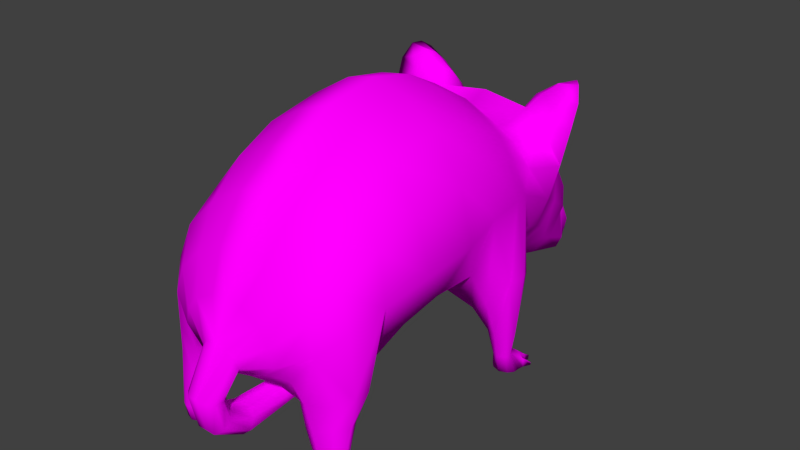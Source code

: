 # Source: rat_curled.blend  (saved by Blender 2.82.7; exported with 4.5.12 LTS)
import bpy
from mathutils import Matrix  # noqa: F401  (used for matrix-valued properties, if any)

bpy.ops.wm.read_factory_settings(use_empty=True)
scene = bpy.context.scene
scene.name = 'Scene'

# ---- collections
col_collection_1 = bpy.data.collections.new('Collection 1'); scene.collection.children.link(col_collection_1)

# ---- images (referenced by path relative to the original .blend; pixels are not part of the script)
import os
ASSET_DIR = os.environ.get("B2B_ASSET_DIR", "")  # directory of the original .blend (textures are referenced by path, not embedded)
HERE = os.path.dirname(os.path.abspath(__file__))  # packed textures are extracted next to this script under _unpacked/

def load_image(name, relpath, width, height, colorspace="sRGB"):
    """Load a texture the original file referenced (path relative to the .blend, or extracted next to this script)."""
    p = next((c for c in (os.path.join(HERE, relpath), os.path.join(ASSET_DIR, relpath)) if relpath and os.path.exists(c)), "")
    if p:
        img = bpy.data.images.load(p, check_existing=True)
        img.name = name
    else:  # same state as the original file: an image datablock whose file is absent (Cycles renders it pink)
        img = bpy.data.images.new(name, width, height)
        img.source = "FILE"
        img.filepath = "//" + (relpath or name)
    img.colorspace_settings.name = colorspace
    return img
img_pallete_psd = load_image('Pallete.psd', 'LPoly-Pallete_Texture.jpg', 1024, 1024, 'sRGB')

# ---- materials (node trees are filled in below, after node groups)
mat_lpollypallete = bpy.data.materials.new('LPollyPallete')
mat_lpollypallete.alpha_threshold = 0.0
mat_lpollypallete.use_transparent_shadow = False
mat_lpollypallete.diffuse_color = (0.477, 0.477, 0.477, 1.0)
mat_lpollypallete.roughness = 0.5
mat_lpollypallete.specular_intensity = 0.0
mat_lpollypallete.line_color = (0.0, 0.0, 0.0, 1.0)

# ---- material node trees
mat_lpollypallete.use_nodes = True; mat_lpollypallete.node_tree.nodes.clear()
_N = mat_lpollypallete.node_tree.nodes; _L = mat_lpollypallete.node_tree.links
n0 = _N.new('ShaderNodeOutputMaterial'); n0.name = 'Material Output'; n0.location = (300, 300)
n1 = _N.new('ShaderNodeBsdfPrincipled'); n1.name = 'Principled BSDF'; n1.location = (10, 300)
n1.distribution = 'GGX'
n1.subsurface_method = 'BURLEY'
n1.inputs[3].default_value = 1.45
n1.inputs[13].default_value = 0.0
n1.inputs[27].default_value = (0.0, 0.0, 0.0, 1.0)
n1.inputs[28].default_value = 1.0
n2 = _N.new('ShaderNodeTexImage'); n2.name = 'Image Texture'; n2.location = (-280, 280)
n2.image = img_pallete_psd
_L.new(n1.outputs[0], n0.inputs[0])
_L.new(n2.outputs[0], n1.inputs[0])
n0.is_active_output = True

# ---- world
world_world = bpy.data.worlds.new('World'); scene.world = world_world
world_world.color = (0.05088, 0.05088, 0.05088)
world_world.use_sun_shadow = False
world_world.sun_shadow_jitter_overblur = 0.0
world_world.cycles.sampling_method = 'MANUAL'
world_world.cycles.sample_map_resolution = 256

# ---- meshes
me_body_default = bpy.data.meshes.new('body_default')
me_body_default.from_pydata([(-0.3593, 0.7163, -0.2647), (-0.3539, 0.726, -0.4462), (-0.2666, 0.5609, -0.4442), (-0.273, 0.5394, -0.2569), (-0.3388, 0.6849, -0.1058), (-0.3002, 0.8282, -0.1267), (-0.3044, 0.8813, -0.2662), (-0.3141, 0.8917, -0.4491), (-0.214, 0.9397, -0.1421), (-0.2143, 1.001, -0.2679), (-0.3232, 0.7415, -0.5982), (-0.2502, 0.5336, -0.5908), (-0.3031, 0.8937, -0.6027), (-0.2818, 0.7617, -0.005052), (-0.2006, 0.8481, -0.02067), (-0.3385, 0.4676, -0.03765), (-0.3355, 0.468, 0.01257), (-0.3196, 0.6543, 0.008314), (-0.3399, 0.5043, -0.6644), (-0.2824, 0.4321, -0.6308), (-0.2261, 0.9893, -0.6061), (-0.2399, 0.9371, -0.7239), (-0.2841, 0.8789, -0.7187), (-0.3167, 0.7503, -0.7199), (-0.2612, 0.7104, -0.8459), (-0.2618, 0.794, -0.8535), (-0.2836, 0.6679, -0.9382), (-0.2252, 0.5564, -0.9333), (-0.2182, 0.616, -0.8397), (-0.2099, 0.8558, -0.8584), (-0.2303, 0.8876, -0.9499), (-0.3197, 0.7901, -0.9344), (-0.09539, 1.068, -0.2692), (-0.09291, 0.9988, -0.1505), (0.0, 1.031, -0.1538), (0.0, 1.098, -0.2689), (-0.09378, 1.107, -0.4543), (-0.2254, 1.028, -0.453), (0.0, 1.128, -0.4567), (0.0, 0.9344, -0.03496), (0.0, 0.8241, 0.05406), (0.0, 0.6989, 0.1229), (0.0, 0.5808, 0.1713), (0.0, 0.4467, 0.2544), (0.0, 0.3357, 0.2278), (0.0, 0.2779, 0.128), (0.0, 0.284, -0.01877), (0.0, 0.2979, -0.1936), (0.0, 0.3684, -0.4021), (0.0, 0.3624, -0.181), (0.0, 0.3524, -0.02149), (0.0, 0.3544, 0.1007), (0.0, 0.3808, 0.1676), (0.0, 0.4345, 0.1813), (0.0, 0.4808, 0.1352), (0.0, 0.4486, 0.1017), (0.0, 0.4173, 0.04286), (0.0, 0.3877, -0.02741), (0.0, 0.4031, -0.09003), (0.0, 0.3965, -0.2442), (0.0, 0.3847, -0.4472), (0.0, 0.3879, -0.6266), (0.0, 0.3699, -0.7219), (0.0, 0.503, -0.8249), (0.0, 0.3881, -0.9146), (0.0, 0.3711, -0.9719), (0.0, 0.338, -1.02), (0.0, 0.3225, -1.067), (0.0, 0.2767, -1.145), (0.0, 0.2435, -1.306), (0.0, 0.2513, -1.347), (0.0, 0.2672, -1.375), (0.0, 0.2855, -1.388), (0.0, 0.3158, -1.391), (0.0, 0.3585, -1.385), (0.0, 0.5, -1.331), (0.0, 0.5922, -1.297), (0.0, 0.6922, -1.241), (0.0, 0.7989, -1.159), (0.0, 0.8782, -1.076), (0.0, 0.913, -1.032), (0.0, 0.9429, -0.9866), (0.0, 0.9039, -0.8668), (0.0, 1.034, -0.728), (0.0, 1.094, -0.6115), (-0.103, 1.077, -0.6103), (-0.09426, 0.9119, -0.03202), (-0.1148, 1.014, -0.7271), (-0.1495, 0.8869, -0.8623), (-0.1622, 0.9224, -0.9801), (-0.08288, 0.793, 0.05817), (-0.05268, 0.6847, 0.1254), (-0.1213, 0.426, -0.2479), (-0.1295, 0.4278, -0.4473), (-0.1295, 0.4333, -0.6251), (-0.1118, 0.4313, -0.1145), (-0.2055, 0.4005, -0.07995), (-0.2705, 0.421, -0.09122), (-0.2677, 0.4872, -0.1341), (-0.0784, 0.3964, -0.02303), (-0.1303, 0.3882, -0.7218), (-0.1524, 0.5654, -0.8373), (-0.1297, 0.4522, -0.9255), (-0.2129, 0.3945, -0.7792), (-0.278, 0.4401, -0.7964), (-0.09578, 0.4253, 0.047), (-0.04382, 0.4615, 0.1028), (-0.1225, 0.505, 0.1146), (-0.1744, 0.4889, 0.08063), (-0.13, 0.4372, -0.9833), (-0.2342, 0.6767, 0.07235), (-0.2581, 0.594, 0.07949), (-0.1679, 0.5503, 0.1249), (-0.1507, 0.6035, 0.1301), (-0.2974, 0.4519, 0.05126), (-0.2114, 0.4298, 0.07186), (-0.2123, 0.3811, -0.6591), (-0.3294, 0.5004, -0.7668), (-0.1681, 0.7445, 0.06584), (-0.1159, 0.6525, 0.1273), (-0.2112, 0.5289, -0.9962), (-0.1642, 0.4037, 0.04176), (-0.2885, 0.2984, -0.7442), (-0.3258, 0.3077, -0.7311), (-0.2565, 0.3063, -0.7311), (-0.2062, 0.3638, -0.7187), (-0.2451, 0.3093, -0.7056), (-0.2568, 0.3093, -0.68), (-0.2889, 0.3088, -0.6708), (-0.3261, 0.3107, -0.68), (-0.3586, 0.5223, -0.7103), (-0.3401, 0.3088, -0.7056), (-0.2882, 0.1565, -0.7532), (-0.2761, 0.1565, -0.7829), (-0.2526, 0.1565, -0.7829), (-0.2436, 0.1565, -0.7533), (-0.2654, 0.2137, -0.7373), (-0.2604, 0.2173, -0.7184), (-0.245, 0.1565, -0.7331), (-0.2882, 0.1565, -0.7331), (-0.26, 0.1565, -0.7152), (-0.2882, 0.1565, -0.7044), (-0.2672, 0.219, -0.7001), (-0.2882, 0.22, -0.689), (-0.3103, 0.2192, -0.7001), (-0.3151, 0.1565, -0.7152), (-0.3176, 0.2173, -0.7181), (-0.3288, 0.1565, -0.7331), (-0.3288, 0.1565, -0.7532), (-0.3223, 0.1565, -0.7829), (-0.3004, 0.1565, -0.7829), (-0.3329, 0.1565, -0.7733), (-0.3292, 0.1565, -0.7827), (-0.2882, 0.2251, -0.7486), (-0.3009, 0.2063, -0.7762), (-0.317, 0.2002, -0.7733), (-0.3083, 0.2137, -0.7375), (-0.2879, 0.2063, -0.7762), (-0.2573, 0.2002, -0.7733), (-0.2756, 0.2063, -0.7762), (-0.333, 0.1875, -0.7709), (-0.2882, 0.1565, -0.7829), (-0.2882, 0.1584, -0.8039), (-0.2803, 0.1584, -0.8039), (-0.319, 0.1584, -0.8039), (-0.3046, 0.1584, -0.8039), (-0.3241, 0.1879, -0.7779), (-0.3155, 0.1818, -0.8039), (-0.2604, 0.1818, -0.8039), (-0.2696, 0.1818, -0.8039), (-0.2571, 0.1584, -0.8039), (-0.04698, 0.4955, 0.1472), (-0.06584, 0.52, 0.155), (-0.05909, 0.5498, 0.1631), (-0.03941, 0.5711, 0.1685), (-0.2606, 0.3628, -0.05141), (-0.3138, 0.3768, -0.01356), (-0.2068, 0.3508, -0.03926), (-0.1937, 0.3385, 0.05402), (-0.1801, 0.3345, 0.02088), (-0.1591, 0.3939, -0.009043), (-0.2377, 0.3545, 0.07314), (-0.2949, 0.3756, 0.05425), (-0.3301, 0.3837, 0.0224), (-0.2789, 0.1931, 0.01712), (-0.3006, 0.188, 0.02742), (-0.2544, 0.2263, -0.01456), (-0.2566, 0.196, 0.06343), (-0.2503, 0.1932, 0.04505), (-0.2773, 0.1972, 0.07505), (-0.2997, 0.1949, 0.0647), (-0.3074, 0.1915, 0.04704), (-0.03006, 0.3805, 0.1678), (-0.02786, 0.4346, 0.1818), (-0.02786, 0.4468, 0.2547), (-0.03006, 0.3355, 0.228), (-0.02927, 0.3542, 0.1006), (-0.02926, 0.2777, 0.128), (-0.02427, 0.3526, -0.02175), (-0.02422, 0.2841, -0.01893), (-0.01776, 0.3624, -0.1813), (-0.01772, 0.2979, -0.1937), (-0.05127, 0.4433, 0.2335), (-0.05127, 0.4383, 0.2037), (-0.05347, 0.3486, 0.2104), (-0.05347, 0.367, 0.1857), (-0.05268, 0.2985, 0.1204), (-0.05268, 0.3329, 0.108), (-0.04765, 0.307, -0.02006), (-0.04767, 0.3299, -0.02103), (-0.04115, 0.3184, -0.1922), (-0.04116, 0.3401, -0.1869), (-0.07881, 0.3339, -1.379), (-0.06241, 0.3674, -1.376), (-0.1075, 0.3656, -1.354), (-0.0855, 0.3735, -1.364), (-0.0733, 0.308, -1.377), (-0.07367, 0.2902, -1.362), (-0.1125, 0.3969, -1.033), (-0.1882, 0.4921, -1.057), (-0.1024, 0.3709, -1.083), (-0.2197, 0.5881, -1.082), (-0.2124, 0.5411, -1.15), (-0.1702, 0.4275, -1.111), (-0.2454, 0.6333, -1.008), (-0.2416, 0.6922, -1.019), (-0.2092, 0.6968, -1.101), (-0.2019, 0.6049, -1.163), (-0.2304, 0.8328, -1.095), (-0.1888, 0.8613, -1.086), (-0.1654, 0.7701, -1.095), (-0.1475, 0.7108, -1.166), (-0.1896, 0.4972, -1.17), (-0.1583, 0.3989, -1.166), (-0.1734, 0.5727, -1.172), (-0.1918, 0.539, -1.165), (-0.1583, 0.5908, -1.205), (-0.1454, 0.5648, -1.197), (-0.1163, 0.3011, -1.285), (-0.08152, 0.2865, -1.332), (-0.1028, 0.3299, -1.152), (-0.1507, 0.3596, -1.261), (-0.1587, 0.4975, -1.228), (-0.1457, 0.5004, -1.2), (-0.127, 0.5328, -1.209), (-0.1398, 0.5674, -1.226), (-0.1716, 0.5051, -1.177), (-0.1271, 0.4637, -1.294), (-0.1469, 0.4198, -1.292), (-0.1207, 0.6417, -1.222), (-0.1064, 0.5861, -1.26), (-0.1233, 0.342, -1.309), (-0.05316, 0.4967, -1.325), (-0.09555, 0.4848, -1.309), (-0.09463, 0.3162, -1.35), (-0.1059, 0.3441, -1.35), (-0.3355, 0.9056, -0.9565), (-0.2444, 0.8512, -1.029), (-0.0544, 0.5943, -1.286), (-0.2638, 0.9531, -0.9648), (-0.1618, 0.9554, -1.028), (-0.1206, 0.9016, -1.025), (-0.1181, 0.8527, -1.07), (-0.1504, 0.9046, -1.067), (-0.2048, 0.9752, -0.9928), (-0.2509, 0.9174, -1.086), (-0.2097, 0.9207, -1.073), (-0.256, 0.9485, -1.033), (-0.3366, 0.9763, -0.9843), (-0.2874, 0.9904, -0.9836), (-0.3169, 1.023, -1.012), (-0.2968, 1.028, -1.035), (-0.2125, 0.9711, -1.058), (-0.08413, 0.7752, -1.166), (-0.2961, 0.1584, -0.8039), (-0.3078, 0.1818, -0.8039), (-0.2846, 0.1818, -0.8039), (-0.2721, 0.1584, -0.8039), (-0.2916, 0.1818, -0.8039), (-0.2879, 0.1818, -0.8039), (-0.2886, 0.1632, -0.8315), (-0.2915, 0.1632, -0.8315), (-0.2852, 0.1632, -0.8315), (-0.2811, 0.1504, -0.8279), (-0.2882, 0.1504, -0.8279), (-0.2954, 0.1504, -0.8279), (-0.3107, 0.1632, -0.8315), (-0.3155, 0.1632, -0.8315), (-0.3088, 0.1504, -0.8279), (-0.3169, 0.1504, -0.8279), (-0.2678, 0.1504, -0.8279), (-0.2603, 0.1504, -0.8279), (-0.2661, 0.1632, -0.8316), (-0.2618, 0.1632, -0.8316), (-0.3358, 0.1528, -0.8022), (-0.3358, 0.1621, -0.8022), (-0.3427, 0.1528, -0.8022), (-0.3427, 0.1621, -0.8022), (-0.2774, 0.1376, 0.01327), (-0.2661, 0.1357, -0.01664), (-0.2427, 0.1364, -0.01737), (-0.2329, 0.1389, 0.01186), (-0.2336, 0.1403, 0.0321), (-0.2768, 0.139, 0.03339), (-0.2482, 0.1412, 0.05038), (-0.276, 0.1411, 0.06198), (-0.3032, 0.1396, 0.05203), (-0.3174, 0.1378, 0.03461), (-0.3179, 0.1364, 0.01449), (-0.3123, 0.1344, -0.01525), (-0.2904, 0.135, -0.0159), (-0.3227, 0.1363, -0.005857), (-0.3192, 0.1357, -0.01538), (-0.292, 0.1768, -0.01055), (-0.3078, 0.1705, -0.006755), (-0.279, 0.1772, -0.01094), (-0.2481, 0.1722, -0.008543), (-0.2667, 0.1776, -0.01131), (-0.3234, 0.1592, -0.003475), (-0.2782, 0.1354, -0.01627), (-0.279, 0.1375, -0.03954), (-0.2711, 0.1377, -0.03978), (-0.3098, 0.1365, -0.03862), (-0.2953, 0.137, -0.03905), (-0.3147, 0.1589, -0.01072), (-0.307, 0.16, -0.04041), (-0.2519, 0.1616, -0.04206), (-0.2611, 0.1613, -0.04179), (-0.2478, 0.1384, -0.04047), (-0.2869, 0.1372, -0.0393), (-0.2993, 0.1602, -0.04065), (-0.2761, 0.1609, -0.04134), (-0.2629, 0.1379, -0.04002), (-0.2831, 0.1607, -0.04113), (-0.2794, 0.1608, -0.04124), (-0.2807, 0.1448, -0.07582), (-0.2836, 0.1447, -0.07573), (-0.2773, 0.1449, -0.07592), (-0.2726, 0.1324, -0.07146), (-0.2798, 0.1322, -0.07124), (-0.287, 0.132, -0.07103), (-0.3028, 0.1441, -0.07515), (-0.3076, 0.144, -0.07501), (-0.3003, 0.1316, -0.07063), (-0.3085, 0.1314, -0.07038), (-0.2594, 0.1328, -0.07189), (-0.2519, 0.1331, -0.07211), (-0.2582, 0.1454, -0.07652), (-0.2539, 0.1456, -0.07665), (-0.3263, 0.1326, -0.03297), (-0.3266, 0.1419, -0.03364), (-0.3331, 0.1324, -0.03276), (-0.3334, 0.1417, -0.03344), (-0.2752, 1.01, -1.059), (-0.2319, 1.003, -1.031), (-0.254, 1.016, -1.007), (-0.06419, 0.6799, -1.236)], [], [(0, 1, 2, 3), (0, 4, 5, 6), (1, 0, 6, 7), (6, 5, 8, 9), (1, 10, 11, 2), (7, 12, 10, 1), (5, 13, 14, 8), (4, 15, 16, 17), (4, 17, 13, 5), (10, 18, 19, 11), (12, 20, 21, 22), (12, 22, 23, 10), (24, 23, 22, 25), (24, 26, 27, 28), (25, 29, 30, 31), (25, 22, 21, 29), (25, 31, 26, 24), (32, 33, 34, 35), (32, 9, 8, 33), (36, 37, 9, 32), (35, 38, 36, 32), (38, 84, 85, 36), (33, 86, 39, 34), (85, 87, 21, 20), (84, 83, 87, 85), (88, 87, 83, 82), (88, 89, 30, 29), (82, 81, 89, 88), (90, 40, 39, 86), (90, 91, 41, 40), (92, 93, 60, 59), (92, 3, 2, 93), (93, 94, 61, 60), (93, 2, 11, 94), (59, 58, 95, 92), (95, 96, 97, 98), (58, 57, 99, 95), (94, 100, 62, 61), (101, 102, 64, 63), (101, 28, 27, 102), (101, 103, 104, 28), (63, 62, 100, 101), (56, 105, 99, 57), (56, 55, 106, 105), (105, 106, 107, 108), (102, 109, 65, 64), (110, 111, 112, 113), (110, 13, 17, 111), (111, 108, 107, 112), (111, 114, 115, 108), (111, 17, 16, 114), (9, 37, 7, 6), (37, 20, 12, 7), (8, 14, 86, 33), (20, 37, 36, 85), (29, 21, 87, 88), (4, 0, 3, 98), (98, 3, 92, 95), (98, 97, 15, 4), (11, 19, 116, 94), (28, 104, 117, 24), (118, 119, 91, 90), (118, 14, 13, 110), (27, 120, 109, 102), (108, 115, 121, 105), (104, 122, 123, 117), (103, 124, 122, 104), (103, 125, 126, 124), (116, 127, 126, 125), (19, 128, 127, 116), (18, 129, 128, 19), (18, 130, 131, 129), (117, 123, 131, 130), (132, 133, 134, 135), (135, 136, 137, 138), (135, 138, 139, 132), (140, 141, 139, 138), (140, 142, 143, 141), (141, 143, 144, 145), (145, 144, 146, 147), (145, 147, 139, 141), (148, 132, 139, 147), (148, 149, 150, 132), (148, 151, 152, 149), (153, 122, 124, 136), (153, 154, 155, 156), (153, 157, 154), (136, 135, 134, 158), (136, 158, 159, 153), (142, 127, 128, 143), (143, 128, 129, 144), (156, 123, 122, 153), (156, 160, 151, 148), (124, 126, 137, 136), (129, 131, 146, 144), (23, 130, 18, 10), (100, 125, 103, 101), (125, 100, 94, 116), (130, 23, 24, 117), (138, 137, 142, 140), (147, 146, 156, 148), (137, 126, 127, 142), (146, 131, 123, 156), (161, 133, 132, 150), (161, 162, 163, 133), (149, 164, 165, 150), (149, 152, 166, 155), (155, 167, 164, 149), (155, 166, 160, 156), (158, 168, 169, 159), (134, 170, 168, 158), (91, 42, 41), (106, 54, 171, 107), (113, 112, 172, 173), (113, 119, 118, 110), (112, 107, 171, 172), (55, 54, 106), (119, 174, 42, 91), (97, 175, 176, 15), (96, 177, 175, 97), (121, 178, 179, 180), (115, 181, 178, 121), (114, 182, 181, 115), (15, 176, 183, 16), (86, 14, 118, 90), (99, 180, 96, 95), (180, 99, 105, 121), (180, 179, 177, 96), (16, 183, 182, 114), (175, 184, 185, 176), (177, 186, 184, 175), (178, 187, 188, 179), (181, 189, 187, 178), (182, 190, 189, 181), (176, 185, 191, 183), (179, 188, 186, 177), (183, 191, 190, 182), (53, 52, 192, 193), (43, 194, 195, 44), (43, 42, 174, 194), (52, 51, 196, 192), (44, 195, 197, 45), (51, 50, 198, 196), (45, 197, 199, 46), (50, 49, 200, 198), (46, 199, 201, 47), (49, 48, 200), (47, 201, 48), (173, 174, 119, 113), (202, 173, 172, 203), (202, 204, 195, 194), (194, 174, 173, 202), (193, 171, 54, 53), (193, 192, 205, 203), (203, 172, 171, 193), (203, 205, 204, 202), (204, 206, 197, 195), (192, 196, 207, 205), (205, 207, 206, 204), (206, 208, 199, 197), (196, 198, 209, 207), (207, 209, 208, 206), (208, 210, 201, 199), (198, 200, 211, 209), (209, 211, 210, 208), (210, 48, 201), (200, 48, 211), (211, 48, 210), (212, 213, 74, 73), (212, 214, 215, 213), (73, 72, 216, 212), (72, 71, 217, 216), (218, 109, 120, 219), (218, 220, 67, 66), (66, 65, 109, 218), (221, 222, 223, 219), (221, 224, 225, 226), (226, 227, 222, 221), (226, 228, 229, 230), (230, 231, 227, 226), (219, 120, 224, 221), (219, 223, 220, 218), (222, 232, 233, 223), (227, 234, 235, 222), (227, 236, 237, 234), (238, 239, 70, 69), (238, 240, 233, 241), (69, 68, 240, 238), (242, 243, 244, 245), (242, 232, 246, 243), (245, 247, 248, 242), (245, 236, 249, 250), (241, 251, 239, 238), (241, 233, 232, 242), (74, 213, 252, 75), (213, 215, 253, 252), (217, 71, 70, 239), (217, 254, 255, 216), (255, 214, 212, 216), (255, 248, 247, 214), (214, 247, 253, 215), (254, 251, 248, 255), (224, 26, 31, 225), (225, 31, 256, 257), (225, 257, 228, 226), (120, 27, 26, 224), (235, 246, 232, 222), (244, 237, 236, 245), (252, 258, 76, 75), (253, 250, 258, 252), (30, 259, 256, 31), (260, 261, 262, 263), (260, 264, 89, 261), (228, 265, 266, 229), (228, 257, 267, 265), (267, 257, 256, 268), (268, 256, 259, 269), (268, 270, 271, 267), (229, 263, 262, 230), (229, 266, 272, 263), (262, 273, 231, 230), (150, 274, 162, 161), (150, 165, 275, 154), (133, 163, 276, 159), (133, 277, 170, 134), (154, 278, 274, 150), (154, 275, 167, 155), (159, 157, 153), (159, 276, 279, 157), (159, 169, 277, 133), (157, 279, 278, 154), (279, 280, 281, 278), (276, 282, 280, 279), (163, 283, 282, 276), (162, 284, 283, 163), (274, 285, 284, 162), (278, 281, 285, 274), (275, 286, 287, 167), (165, 288, 286, 275), (164, 289, 288, 165), (167, 287, 289, 164), (277, 290, 291, 170), (169, 292, 290, 277), (168, 293, 292, 169), (170, 291, 293, 168), (292, 293, 291, 290), (288, 289, 287, 286), (282, 283, 284, 280), (285, 281, 280, 284), (152, 294, 295, 166), (151, 296, 294, 152), (160, 297, 296, 151), (166, 295, 297, 160), (296, 297, 295, 294), (298, 299, 300, 301), (301, 186, 188, 302), (301, 302, 303, 298), (304, 305, 303, 302), (304, 187, 189, 305), (305, 189, 190, 306), (306, 190, 191, 307), (306, 307, 303, 305), (308, 298, 303, 307), (308, 309, 310, 298), (308, 311, 312, 309), (184, 313, 314, 185), (184, 315, 313), (186, 301, 300, 316), (186, 316, 317, 184), (185, 318, 311, 308), (302, 188, 187, 304), (307, 191, 185, 308), (319, 299, 298, 310), (319, 320, 321, 299), (309, 322, 323, 310), (309, 312, 324, 314), (314, 325, 322, 309), (314, 324, 318, 185), (316, 326, 327, 317), (300, 328, 326, 316), (310, 329, 320, 319), (310, 323, 330, 313), (299, 321, 331, 317), (299, 332, 328, 300), (313, 333, 329, 310), (313, 330, 325, 314), (317, 315, 184), (317, 331, 334, 315), (317, 327, 332, 299), (315, 334, 333, 313), (334, 335, 336, 333), (331, 337, 335, 334), (321, 338, 337, 331), (320, 339, 338, 321), (329, 340, 339, 320), (333, 336, 340, 329), (330, 341, 342, 325), (323, 343, 341, 330), (322, 344, 343, 323), (325, 342, 344, 322), (332, 345, 346, 328), (327, 347, 345, 332), (326, 348, 347, 327), (328, 346, 348, 326), (347, 348, 346, 345), (343, 344, 342, 341), (337, 338, 339, 335), (340, 336, 335, 339), (312, 349, 350, 324), (311, 351, 349, 312), (318, 352, 351, 311), (324, 350, 352, 318), (351, 352, 350, 349), (80, 79, 262, 261), (261, 89, 81, 80), (265, 267, 271, 353), (263, 272, 354, 260), (89, 264, 259, 30), (79, 78, 273, 262), (269, 355, 270, 268), (272, 353, 271, 354), (354, 355, 264, 260), (259, 264, 355, 269), (251, 241, 242, 248), (247, 245, 250, 253), (239, 251, 254, 217), (250, 249, 356, 258), (258, 356, 77, 76), (220, 240, 68, 67), (223, 233, 240, 220), (78, 77, 356, 273), (231, 249, 236, 227), (273, 356, 249, 231), (270, 355, 354, 271), (353, 272, 266, 265), (34, 39, 40, 41, 42, 43, 44, 45, 46, 47, 48, 49, 50, 51, 52, 53, 54, 55, 56, 57, 58, 59, 60, 61, 62, 63, 64, 65, 66, 67, 68, 69, 70, 71, 72, 73, 74, 75, 76, 77, 78, 79, 80, 81, 82, 83, 84, 38, 35), (243, 246, 235, 234, 237, 244)])
me_body_default.polygons.foreach_set('use_smooth', [True] * 337)
_uv = me_body_default.uv_layers.new(name='UVMap')
_uv.uv.foreach_set('vector', [0.4439, 0.821, 0.4437, 0.8172, 0.4473, 0.8172, 0.4477, 0.8212, 0.4439, 0.821, 0.4446, 0.8244, 0.4416, 0.824, 0.4405, 0.821, 0.4437, 0.8172, 0.4439, 0.821, 0.4405, 0.821, 0.4403, 0.8171, 0.4405, 0.821, 0.4416, 0.824, 0.4393, 0.8236, 0.438, 0.8209, 0.4437, 0.8172, 0.4435, 0.8139, 0.4479, 0.8141, 0.4473, 0.8172, 0.4403, 0.8171, 0.4402, 0.8138, 0.4435, 0.8139, 0.4437, 0.8172, 0.464, 0.8432, 0.4645, 0.8411, 0.4664, 0.8428, 0.4661, 0.8454, 0.4446, 0.8244, 0.4492, 0.8259, 0.4492, 0.827, 0.4452, 0.8269, 0.4446, 0.8244, 0.4452, 0.8269, 0.443, 0.8265, 0.4416, 0.824, 0.4596, 0.8353, 0.4604, 0.8398, 0.4592, 0.8415, 0.4583, 0.8396, 0.4625, 0.805, 0.4644, 0.804, 0.4641, 0.8067, 0.4619, 0.8073, 0.4402, 0.8138, 0.4405, 0.8113, 0.4432, 0.8114, 0.4435, 0.8139, 0.4442, 0.8086, 0.4432, 0.8114, 0.4405, 0.8113, 0.4424, 0.8085, 0.4442, 0.8086, 0.4451, 0.8067, 0.4475, 0.8068, 0.4462, 0.8088, 0.4489, 0.8451, 0.4481, 0.8435, 0.449, 0.8426, 0.4504, 0.8451, 0.4634, 0.8107, 0.4619, 0.8073, 0.4641, 0.8067, 0.4647, 0.8101, 0.4424, 0.8085, 0.4425, 0.8068, 0.4451, 0.8067, 0.4442, 0.8086, 0.4686, 0.8484, 0.4688, 0.8464, 0.4708, 0.8468, 0.4707, 0.8488, 0.4686, 0.8484, 0.4659, 0.8473, 0.4661, 0.8454, 0.4688, 0.8464, 0.4673, 0.8, 0.4644, 0.8008, 0.4643, 0.7977, 0.467, 0.797, 0.4691, 0.7968, 0.4694, 0.7999, 0.4673, 0.8, 0.467, 0.797, 0.4694, 0.7999, 0.4695, 0.8031, 0.4672, 0.8032, 0.4673, 0.8, 0.4688, 0.8464, 0.4688, 0.8439, 0.4708, 0.8442, 0.4708, 0.8468, 0.4672, 0.8032, 0.4669, 0.806, 0.4641, 0.8067, 0.4644, 0.804, 0.4695, 0.8031, 0.4694, 0.8059, 0.4669, 0.806, 0.4672, 0.8032, 0.466, 0.8099, 0.4669, 0.806, 0.4694, 0.8059, 0.4692, 0.8098, 0.466, 0.8099, 0.466, 0.8116, 0.4644, 0.8114, 0.4647, 0.8101, 0.4692, 0.8098, 0.4695, 0.8116, 0.466, 0.8116, 0.466, 0.8099, 0.4689, 0.841, 0.4707, 0.8415, 0.4708, 0.8442, 0.4688, 0.8439, 0.4689, 0.841, 0.4694, 0.8384, 0.4706, 0.8385, 0.4707, 0.8415, 0.4593, 0.8069, 0.4591, 0.8026, 0.4619, 0.8026, 0.4619, 0.807, 0.4593, 0.8069, 0.456, 0.8068, 0.4561, 0.8028, 0.4591, 0.8026, 0.4591, 0.8026, 0.4591, 0.7989, 0.4619, 0.7988, 0.4619, 0.8026, 0.4591, 0.8026, 0.4561, 0.8028, 0.4565, 0.7997, 0.4591, 0.7989, 0.4619, 0.807, 0.4618, 0.8102, 0.4595, 0.8097, 0.4593, 0.8069, 0.4418, 0.8382, 0.4406, 0.84, 0.4391, 0.8404, 0.4384, 0.839, 0.4618, 0.8102, 0.4619, 0.8116, 0.4602, 0.8116, 0.4595, 0.8097, 0.4591, 0.7989, 0.4592, 0.7968, 0.4619, 0.7968, 0.4619, 0.7988, 0.4494, 0.8397, 0.45, 0.8377, 0.4528, 0.8378, 0.4527, 0.8399, 0.4494, 0.8397, 0.448, 0.8397, 0.4479, 0.8377, 0.45, 0.8377, 0.4412, 0.8305, 0.4399, 0.8343, 0.4386, 0.8332, 0.4398, 0.8294, 0.4445, 0.8318, 0.4444, 0.835, 0.4416, 0.8346, 0.4412, 0.8305, 0.4618, 0.8131, 0.4598, 0.8132, 0.4602, 0.8116, 0.4619, 0.8116, 0.4618, 0.8131, 0.4618, 0.8144, 0.4609, 0.8144, 0.4598, 0.8132, 0.4598, 0.8132, 0.4609, 0.8144, 0.4591, 0.8147, 0.4581, 0.8139, 0.45, 0.8377, 0.4499, 0.8365, 0.4528, 0.8366, 0.4528, 0.8378, 0.4655, 0.8389, 0.4648, 0.8372, 0.4666, 0.8359, 0.4672, 0.8369, 0.4655, 0.8389, 0.4645, 0.8411, 0.4635, 0.8389, 0.4648, 0.8372, 0.4648, 0.8372, 0.4662, 0.8348, 0.4674, 0.8349, 0.4666, 0.8359, 0.4648, 0.8372, 0.4635, 0.8345, 0.4652, 0.8338, 0.4662, 0.8348, 0.4648, 0.8372, 0.4635, 0.8389, 0.4626, 0.8351, 0.4635, 0.8345, 0.438, 0.8209, 0.4374, 0.817, 0.4403, 0.8171, 0.4405, 0.821, 0.4374, 0.817, 0.4383, 0.8137, 0.4402, 0.8138, 0.4403, 0.8171, 0.4661, 0.8454, 0.4664, 0.8428, 0.4688, 0.8439, 0.4688, 0.8464, 0.4644, 0.804, 0.4644, 0.8008, 0.4673, 0.8, 0.4672, 0.8032, 0.4647, 0.8101, 0.4641, 0.8067, 0.4669, 0.806, 0.466, 0.8099, 0.4446, 0.8244, 0.4439, 0.821, 0.4477, 0.8212, 0.4488, 0.8238, 0.4561, 0.8093, 0.456, 0.8068, 0.4593, 0.8069, 0.4595, 0.8097, 0.4488, 0.8238, 0.4502, 0.8252, 0.4492, 0.8259, 0.4446, 0.8244, 0.4583, 0.8396, 0.4592, 0.8415, 0.4579, 0.8424, 0.456, 0.8416, 0.4398, 0.8294, 0.4386, 0.8332, 0.4374, 0.8321, 0.4389, 0.8274, 0.467, 0.8401, 0.468, 0.8378, 0.4694, 0.8384, 0.4689, 0.841, 0.467, 0.8401, 0.4664, 0.8428, 0.4645, 0.8411, 0.4655, 0.8389, 0.4475, 0.8068, 0.4481, 0.8054, 0.4501, 0.8057, 0.4498, 0.8069, 0.4662, 0.8348, 0.4652, 0.8338, 0.4661, 0.8333, 0.4676, 0.8336, 0.4386, 0.8332, 0.4383, 0.8364, 0.4375, 0.8362, 0.4374, 0.8321, 0.4399, 0.8343, 0.439, 0.8363, 0.4383, 0.8364, 0.4386, 0.8332, 0.4443, 0.8434, 0.4429, 0.8431, 0.4425, 0.8421, 0.443, 0.8419, 0.4418, 0.8438, 0.442, 0.8423, 0.4425, 0.8421, 0.4429, 0.8431, 0.4592, 0.8415, 0.4596, 0.8439, 0.4589, 0.8438, 0.4579, 0.8424, 0.4604, 0.8398, 0.4604, 0.8438, 0.4596, 0.8439, 0.4592, 0.8415, 0.4485, 0.8126, 0.4481, 0.8116, 0.4526, 0.8117, 0.4526, 0.8122, 0.4486, 0.8104, 0.4527, 0.8112, 0.4526, 0.8117, 0.4481, 0.8116, 0.5632, 0.8391, 0.5628, 0.8396, 0.5623, 0.8395, 0.5623, 0.8389, 0.5571, 0.8317, 0.5571, 0.833, 0.5567, 0.8332, 0.5567, 0.8318, 0.5623, 0.8389, 0.5624, 0.8385, 0.5633, 0.8387, 0.5632, 0.8391, 0.5628, 0.8382, 0.5634, 0.8381, 0.5633, 0.8387, 0.5624, 0.8385, 0.5737, 0.8398, 0.5737, 0.8386, 0.5741, 0.8386, 0.5742, 0.8398, 0.5742, 0.8398, 0.5741, 0.8386, 0.5746, 0.8386, 0.5748, 0.8398, 0.5703, 0.8045, 0.569, 0.8048, 0.569, 0.8044, 0.5703, 0.8041, 0.5639, 0.8384, 0.5641, 0.8388, 0.5633, 0.8387, 0.5634, 0.8381, 0.564, 0.8392, 0.5632, 0.8391, 0.5633, 0.8387, 0.5641, 0.8388, 0.564, 0.8392, 0.5638, 0.8398, 0.5633, 0.8397, 0.5632, 0.8391, 0.564, 0.8392, 0.564, 0.8397, 0.5639, 0.8399, 0.5638, 0.8398, 0.4383, 0.8379, 0.4383, 0.8364, 0.439, 0.8363, 0.4388, 0.8382, 0.5683, 0.8388, 0.5681, 0.8395, 0.5677, 0.8396, 0.5678, 0.8388, 0.5683, 0.8388, 0.5683, 0.8395, 0.5681, 0.8395, 0.5571, 0.833, 0.5571, 0.8317, 0.5577, 0.8316, 0.5577, 0.8325, 0.5687, 0.8387, 0.569, 0.8395, 0.5686, 0.8395, 0.5683, 0.8388, 0.4593, 0.8456, 0.4589, 0.8438, 0.4596, 0.8439, 0.4597, 0.8456, 0.4597, 0.8456, 0.4596, 0.8439, 0.4604, 0.8438, 0.4602, 0.8456, 0.4379, 0.8382, 0.4375, 0.8362, 0.4383, 0.8364, 0.4383, 0.8379, 0.5691, 0.804, 0.5696, 0.8033, 0.5703, 0.8033, 0.5703, 0.8037, 0.443, 0.8419, 0.4425, 0.8421, 0.4423, 0.8402, 0.4427, 0.84, 0.4526, 0.8122, 0.4526, 0.8117, 0.4546, 0.8114, 0.4546, 0.8118, 0.4432, 0.8114, 0.4481, 0.8116, 0.4485, 0.8126, 0.4435, 0.8139, 0.4416, 0.8346, 0.44, 0.8351, 0.4399, 0.8343, 0.4412, 0.8305, 0.4576, 0.7968, 0.4592, 0.7968, 0.4591, 0.7989, 0.4574, 0.7981, 0.4481, 0.8116, 0.4432, 0.8114, 0.4442, 0.8086, 0.4486, 0.8104, 0.5567, 0.8318, 0.5567, 0.8332, 0.5564, 0.8333, 0.5563, 0.8319, 0.5703, 0.8041, 0.569, 0.8044, 0.5691, 0.804, 0.5703, 0.8037, 0.4423, 0.8402, 0.4425, 0.8421, 0.442, 0.8423, 0.4419, 0.8403, 0.4546, 0.8114, 0.4526, 0.8117, 0.4527, 0.8112, 0.4547, 0.811, 0.5631, 0.8397, 0.5628, 0.8396, 0.5632, 0.8391, 0.5633, 0.8397, 0.5631, 0.8397, 0.563, 0.8401, 0.5628, 0.8401, 0.5628, 0.8396, 0.5638, 0.8398, 0.5636, 0.8403, 0.5633, 0.8402, 0.5633, 0.8397, 0.5761, 0.8301, 0.5759, 0.8301, 0.576, 0.8294, 0.5761, 0.8292, 0.5703, 0.8334, 0.5703, 0.8342, 0.5699, 0.8344, 0.5696, 0.834, 0.5677, 0.8396, 0.5676, 0.8398, 0.5673, 0.8397, 0.5678, 0.8388, 0.569, 0.8395, 0.569, 0.8403, 0.5688, 0.8403, 0.5686, 0.8395, 0.5577, 0.8316, 0.5581, 0.8315, 0.5583, 0.832, 0.5577, 0.8325, 0.4694, 0.8384, 0.4704, 0.8359, 0.4706, 0.8385, 0.4609, 0.8144, 0.4618, 0.8151, 0.4608, 0.8154, 0.4591, 0.8147, 0.4672, 0.8369, 0.4666, 0.8359, 0.4688, 0.8348, 0.469, 0.8354, 0.4672, 0.8369, 0.468, 0.8378, 0.467, 0.8401, 0.4655, 0.8389, 0.4666, 0.8359, 0.4674, 0.8349, 0.4691, 0.8343, 0.4688, 0.8348, 0.4618, 0.8144, 0.4618, 0.8151, 0.4609, 0.8144, 0.468, 0.8378, 0.4695, 0.8358, 0.4704, 0.8359, 0.4694, 0.8384, 0.4391, 0.8404, 0.4396, 0.8411, 0.4386, 0.8417, 0.4374, 0.8404, 0.4406, 0.84, 0.4407, 0.8406, 0.4396, 0.8411, 0.4391, 0.8404, 0.454, 0.841, 0.4537, 0.8401, 0.4542, 0.8397, 0.4547, 0.8402, 0.4652, 0.8338, 0.4642, 0.8326, 0.4651, 0.8324, 0.4661, 0.8333, 0.4635, 0.8345, 0.4629, 0.8331, 0.4642, 0.8326, 0.4652, 0.8338, 0.4492, 0.8259, 0.451, 0.8259, 0.4509, 0.8267, 0.4492, 0.827, 0.4688, 0.8439, 0.4664, 0.8428, 0.467, 0.8401, 0.4689, 0.841, 0.4602, 0.8116, 0.4585, 0.8119, 0.4575, 0.8109, 0.4595, 0.8097, 0.4585, 0.8119, 0.4602, 0.8116, 0.4598, 0.8132, 0.4583, 0.813, 0.4415, 0.8398, 0.4414, 0.8408, 0.4407, 0.8406, 0.4406, 0.84, 0.4626, 0.8351, 0.4621, 0.8335, 0.4629, 0.8331, 0.4635, 0.8345, 0.4396, 0.8411, 0.4413, 0.8443, 0.441, 0.8447, 0.4386, 0.8417, 0.4407, 0.8406, 0.4418, 0.8442, 0.4413, 0.8443, 0.4396, 0.8411, 0.4537, 0.8401, 0.4532, 0.8367, 0.4534, 0.8364, 0.4542, 0.8397, 0.4642, 0.8326, 0.4627, 0.8298, 0.4631, 0.8298, 0.4651, 0.8324, 0.4629, 0.8331, 0.4622, 0.8299, 0.4627, 0.8298, 0.4642, 0.8326, 0.451, 0.8259, 0.4549, 0.8252, 0.4549, 0.8256, 0.4509, 0.8267, 0.4542, 0.8397, 0.4534, 0.8364, 0.4537, 0.8361, 0.4551, 0.8396, 0.4509, 0.8267, 0.4549, 0.8256, 0.4548, 0.826, 0.4511, 0.8274, 0.4618, 0.8177, 0.4619, 0.8203, 0.4612, 0.8203, 0.4612, 0.8177, 0.5457, 0.7951, 0.5452, 0.7952, 0.5452, 0.7926, 0.5458, 0.7925, 0.5457, 0.7951, 0.5457, 0.7976, 0.5449, 0.7975, 0.5452, 0.7952, 0.4619, 0.8203, 0.4619, 0.8233, 0.4613, 0.8233, 0.4612, 0.8203, 0.5458, 0.7925, 0.5452, 0.7926, 0.5453, 0.7899, 0.5459, 0.7899, 0.4619, 0.8233, 0.4619, 0.8269, 0.4614, 0.8269, 0.4613, 0.8233, 0.5459, 0.7899, 0.5453, 0.7899, 0.5457, 0.7875, 0.5462, 0.7875, 0.4619, 0.8269, 0.4619, 0.8306, 0.4616, 0.8306, 0.4614, 0.8269, 0.5312, 0.7954, 0.5307, 0.7954, 0.5308, 0.7926, 0.5312, 0.7926, 0.4619, 0.8306, 0.4619, 0.8353, 0.4616, 0.8306, 0.5312, 0.7926, 0.5308, 0.7926, 0.5311, 0.7891, 0.469, 0.8354, 0.4695, 0.8358, 0.468, 0.8378, 0.4672, 0.8369, 0.5225, 0.8079, 0.5232, 0.8107, 0.5226, 0.8106, 0.5218, 0.8078, 0.5446, 0.7948, 0.5446, 0.7922, 0.5452, 0.7926, 0.5452, 0.7952, 0.5452, 0.7952, 0.5449, 0.7975, 0.5444, 0.7971, 0.5446, 0.7948, 0.4612, 0.8177, 0.4608, 0.8154, 0.4618, 0.8151, 0.4618, 0.8177, 0.5214, 0.8077, 0.5205, 0.8045, 0.521, 0.8045, 0.5218, 0.8078, 0.5218, 0.8078, 0.5226, 0.8106, 0.522, 0.8106, 0.5214, 0.8077, 0.5218, 0.8078, 0.521, 0.8045, 0.5217, 0.8047, 0.5225, 0.8079, 0.5446, 0.7922, 0.5448, 0.7896, 0.5453, 0.7899, 0.5452, 0.7926, 0.5205, 0.8045, 0.5198, 0.8007, 0.5203, 0.8008, 0.521, 0.8045, 0.521, 0.8045, 0.5203, 0.8008, 0.5211, 0.801, 0.5217, 0.8047, 0.5211, 0.801, 0.521, 0.7971, 0.5214, 0.7972, 0.5215, 0.8011, 0.5198, 0.8007, 0.52, 0.7968, 0.5205, 0.797, 0.5203, 0.8008, 0.5203, 0.8008, 0.5205, 0.797, 0.521, 0.7971, 0.5211, 0.801, 0.521, 0.7971, 0.522, 0.7936, 0.5223, 0.7937, 0.5214, 0.7972, 0.5368, 0.7887, 0.5369, 0.7923, 0.5364, 0.7924, 0.5363, 0.7888, 0.5205, 0.797, 0.5215, 0.7934, 0.522, 0.7936, 0.521, 0.7971, 0.522, 0.7936, 0.5232, 0.7891, 0.5223, 0.7937, 0.5369, 0.7923, 0.5373, 0.797, 0.5364, 0.7924, 0.5215, 0.7934, 0.5232, 0.7891, 0.522, 0.7936, 0.6069, 0.8412, 0.6072, 0.8405, 0.6086, 0.8407, 0.6086, 0.8415, 0.6069, 0.8412, 0.6062, 0.8406, 0.6067, 0.8404, 0.6072, 0.8405, 0.6086, 0.8415, 0.6086, 0.8422, 0.607, 0.8417, 0.6069, 0.8412, 0.6086, 0.8422, 0.6086, 0.8426, 0.6069, 0.8421, 0.607, 0.8417, 0.451, 0.8047, 0.4501, 0.8057, 0.4481, 0.8054, 0.4489, 0.8042, 0.4503, 0.8354, 0.4506, 0.8343, 0.4528, 0.8345, 0.4528, 0.8355, 0.4528, 0.8355, 0.4528, 0.8366, 0.4499, 0.8365, 0.4503, 0.8354, 0.4468, 0.8036, 0.4479, 0.8022, 0.4503, 0.803, 0.4489, 0.8042, 0.4468, 0.8036, 0.4459, 0.8052, 0.4436, 0.8049, 0.4445, 0.8032, 0.4445, 0.8032, 0.4465, 0.8019, 0.4479, 0.8022, 0.4468, 0.8036, 0.4553, 0.8274, 0.4551, 0.8303, 0.4542, 0.8306, 0.4541, 0.8287, 0.4656, 0.8154, 0.4659, 0.8173, 0.4645, 0.8184, 0.4645, 0.8163, 0.4489, 0.8042, 0.4481, 0.8054, 0.4459, 0.8052, 0.4468, 0.8036, 0.4489, 0.8042, 0.4503, 0.803, 0.4516, 0.8036, 0.451, 0.8047, 0.4479, 0.8022, 0.4488, 0.8017, 0.4509, 0.8018, 0.4503, 0.803, 0.4577, 0.8468, 0.4575, 0.8477, 0.4567, 0.8477, 0.4564, 0.8473, 0.458, 0.8468, 0.4585, 0.8476, 0.4581, 0.848, 0.4577, 0.8475, 0.4502, 0.8299, 0.4509, 0.8283, 0.4527, 0.828, 0.4528, 0.8293, 0.4535, 0.7993, 0.4524, 0.8021, 0.4509, 0.8018, 0.4518, 0.7998, 0.4528, 0.8293, 0.4528, 0.8328, 0.4505, 0.8328, 0.4502, 0.8299, 0.4522, 0.8429, 0.4518, 0.8429, 0.4517, 0.8421, 0.4522, 0.8414, 0.4527, 0.8414, 0.4527, 0.8427, 0.4524, 0.8425, 0.4522, 0.8417, 0.4474, 0.8005, 0.4503, 0.7986, 0.4512, 0.7986, 0.4488, 0.8005, 0.4586, 0.8483, 0.4585, 0.8476, 0.4594, 0.847, 0.4594, 0.8484, 0.4518, 0.7998, 0.4529, 0.7983, 0.4541, 0.7978, 0.4535, 0.7993, 0.4518, 0.7998, 0.4509, 0.8018, 0.4488, 0.8017, 0.4488, 0.8005, 0.4551, 0.8438, 0.4537, 0.8436, 0.4539, 0.841, 0.4551, 0.841, 0.4669, 0.8257, 0.4664, 0.8254, 0.4665, 0.8232, 0.4674, 0.8234, 0.4511, 0.8277, 0.4527, 0.8274, 0.4527, 0.828, 0.4509, 0.8283, 0.6075, 0.794, 0.6069, 0.7943, 0.6063, 0.7943, 0.6071, 0.7937, 0.6063, 0.7943, 0.6059, 0.7942, 0.6066, 0.7937, 0.6071, 0.7937, 0.4528, 0.7974, 0.4512, 0.7986, 0.4503, 0.7986, 0.4524, 0.7973, 0.4659, 0.8253, 0.4657, 0.8232, 0.4665, 0.8232, 0.4664, 0.8254, 0.4534, 0.7974, 0.4529, 0.7983, 0.4512, 0.7986, 0.4528, 0.7974, 0.4459, 0.8052, 0.4451, 0.8067, 0.4425, 0.8068, 0.4436, 0.8049, 0.5814, 0.8175, 0.5803, 0.8193, 0.5778, 0.8188, 0.5791, 0.8173, 0.5814, 0.8175, 0.5791, 0.8173, 0.5795, 0.8158, 0.5824, 0.8157, 0.4481, 0.8054, 0.4475, 0.8068, 0.4451, 0.8067, 0.4459, 0.8052, 0.4567, 0.8477, 0.4563, 0.8485, 0.456, 0.8482, 0.4564, 0.8473, 0.4579, 0.8487, 0.4581, 0.848, 0.4585, 0.8476, 0.4586, 0.8483, 0.4674, 0.8234, 0.4677, 0.8208, 0.4689, 0.8211, 0.4686, 0.8235, 0.4665, 0.8232, 0.4666, 0.8204, 0.4677, 0.8208, 0.4674, 0.8234, 0.449, 0.8426, 0.45, 0.8414, 0.4512, 0.8427, 0.4504, 0.8451, 0.4386, 0.8471, 0.4381, 0.846, 0.4388, 0.8447, 0.4391, 0.8458, 0.4386, 0.8471, 0.4381, 0.8478, 0.4374, 0.8467, 0.4381, 0.846, 0.4551, 0.8303, 0.4552, 0.8321, 0.4543, 0.8319, 0.4542, 0.8306, 0.5795, 0.7846, 0.5791, 0.786, 0.577, 0.7859, 0.5777, 0.7848, 0.5815, 0.8268, 0.5815, 0.8289, 0.5797, 0.8278, 0.5798, 0.8262, 0.4517, 0.8411, 0.4512, 0.8427, 0.45, 0.8414, 0.4507, 0.8406, 0.5798, 0.8262, 0.5804, 0.8252, 0.5809, 0.825, 0.5815, 0.8268, 0.4542, 0.8306, 0.4532, 0.8313, 0.4528, 0.8301, 0.4541, 0.8287, 0.4542, 0.8306, 0.4543, 0.8319, 0.4542, 0.8329, 0.4532, 0.8313, 0.4668, 0.814, 0.4674, 0.8166, 0.4659, 0.8173, 0.4656, 0.8154, 0.5633, 0.8397, 0.5632, 0.8402, 0.563, 0.8401, 0.5631, 0.8397, 0.5695, 0.8278, 0.5698, 0.8275, 0.5702, 0.8278, 0.5703, 0.8286, 0.5695, 0.8294, 0.5698, 0.8291, 0.5702, 0.8294, 0.5703, 0.8302, 0.5628, 0.8396, 0.5627, 0.8401, 0.5623, 0.84, 0.5623, 0.8395, 0.5703, 0.8318, 0.5702, 0.8326, 0.5698, 0.8329, 0.5695, 0.8326, 0.5681, 0.8395, 0.568, 0.8403, 0.5678, 0.8403, 0.5677, 0.8396, 0.5686, 0.8395, 0.5683, 0.8395, 0.5683, 0.8388, 0.5686, 0.8395, 0.5684, 0.8403, 0.5684, 0.8403, 0.5683, 0.8395, 0.5703, 0.8302, 0.5702, 0.831, 0.5698, 0.8313, 0.5695, 0.8309, 0.5683, 0.8395, 0.5684, 0.8403, 0.5683, 0.8403, 0.5681, 0.8395, 0.5684, 0.8403, 0.5684, 0.841, 0.5683, 0.841, 0.5683, 0.8403, 0.5684, 0.8403, 0.5685, 0.841, 0.5684, 0.841, 0.5684, 0.8403, 0.5698, 0.8291, 0.57, 0.8286, 0.5703, 0.8287, 0.5702, 0.8294, 0.563, 0.8401, 0.5629, 0.8406, 0.5627, 0.8406, 0.5628, 0.8401, 0.5632, 0.8402, 0.563, 0.8407, 0.5629, 0.8406, 0.563, 0.8401, 0.5702, 0.8326, 0.5703, 0.8333, 0.57, 0.8334, 0.5698, 0.8329, 0.568, 0.8403, 0.5679, 0.841, 0.5678, 0.841, 0.5678, 0.8403, 0.5698, 0.8275, 0.57, 0.827, 0.5703, 0.8271, 0.5702, 0.8278, 0.5636, 0.8403, 0.5635, 0.8408, 0.5633, 0.8407, 0.5633, 0.8402, 0.5703, 0.8342, 0.5702, 0.8349, 0.57, 0.8349, 0.5699, 0.8344, 0.5627, 0.8401, 0.5625, 0.8406, 0.5623, 0.8405, 0.5623, 0.84, 0.5702, 0.831, 0.5703, 0.8317, 0.57, 0.8318, 0.5698, 0.8313, 0.569, 0.8403, 0.569, 0.841, 0.5689, 0.841, 0.5688, 0.8403, 0.5581, 0.8315, 0.5586, 0.8312, 0.5587, 0.8314, 0.5583, 0.832, 0.576, 0.8308, 0.5761, 0.8308, 0.5761, 0.8311, 0.5759, 0.8311, 0.5761, 0.8323, 0.5759, 0.8323, 0.576, 0.832, 0.5761, 0.832, 0.57, 0.8268, 0.5703, 0.8267, 0.5703, 0.8268, 0.57, 0.8268, 0.5703, 0.827, 0.57, 0.8269, 0.57, 0.8268, 0.5703, 0.8268, 0.5759, 0.8286, 0.5762, 0.8283, 0.5763, 0.8284, 0.5763, 0.8292, 0.564, 0.8397, 0.5641, 0.8403, 0.564, 0.8403, 0.5639, 0.8399, 0.5696, 0.8033, 0.5702, 0.8027, 0.5704, 0.8027, 0.5703, 0.8033, 0.5676, 0.8398, 0.5673, 0.8406, 0.5672, 0.8406, 0.5673, 0.8397, 0.5759, 0.832, 0.5759, 0.8318, 0.5761, 0.8318, 0.5761, 0.832, 0.5544, 0.8396, 0.5548, 0.839, 0.5553, 0.8391, 0.5553, 0.8398, 0.5678, 0.828, 0.5682, 0.8291, 0.5678, 0.8294, 0.5674, 0.8283, 0.5553, 0.8398, 0.5552, 0.8402, 0.5543, 0.84, 0.5544, 0.8396, 0.5549, 0.8405, 0.5542, 0.8406, 0.5543, 0.84, 0.5552, 0.8402, 0.4631, 0.8288, 0.4631, 0.8298, 0.4627, 0.8298, 0.4625, 0.8288, 0.5769, 0.8218, 0.5772, 0.8228, 0.5767, 0.8229, 0.5764, 0.8219, 0.5704, 0.8187, 0.5692, 0.819, 0.5693, 0.8186, 0.5704, 0.8183, 0.5537, 0.8403, 0.5535, 0.8398, 0.5543, 0.84, 0.5542, 0.8406, 0.5536, 0.8394, 0.5544, 0.8396, 0.5543, 0.84, 0.5535, 0.8398, 0.5536, 0.8394, 0.5538, 0.8388, 0.5543, 0.8389, 0.5544, 0.8396, 0.5536, 0.8394, 0.5536, 0.839, 0.5537, 0.8388, 0.5538, 0.8388, 0.5653, 0.8382, 0.565, 0.8389, 0.5647, 0.8389, 0.5648, 0.8381, 0.5653, 0.8382, 0.5653, 0.8389, 0.565, 0.8389, 0.5682, 0.8291, 0.5678, 0.828, 0.5683, 0.8277, 0.5686, 0.8284, 0.5657, 0.8381, 0.5659, 0.8389, 0.5656, 0.8389, 0.5653, 0.8382, 0.5693, 0.8182, 0.5699, 0.8175, 0.5703, 0.8174, 0.5704, 0.8179, 0.5674, 0.8283, 0.5678, 0.8294, 0.5676, 0.8296, 0.5672, 0.8285, 0.5704, 0.8183, 0.5693, 0.8186, 0.5693, 0.8182, 0.5704, 0.8179, 0.5545, 0.839, 0.5548, 0.839, 0.5544, 0.8396, 0.5543, 0.8389, 0.5545, 0.839, 0.5546, 0.8385, 0.5548, 0.8385, 0.5548, 0.839, 0.5538, 0.8388, 0.554, 0.8384, 0.5543, 0.8384, 0.5543, 0.8389, 0.5761, 0.8308, 0.5759, 0.8308, 0.576, 0.8303, 0.5761, 0.8301, 0.5756, 0.8339, 0.5756, 0.8346, 0.5751, 0.8347, 0.5749, 0.8343, 0.5647, 0.8389, 0.5645, 0.8391, 0.5643, 0.839, 0.5648, 0.8381, 0.5659, 0.8389, 0.5659, 0.8396, 0.5657, 0.8396, 0.5656, 0.8389, 0.5683, 0.8277, 0.5688, 0.8274, 0.5691, 0.8278, 0.5686, 0.8284, 0.5543, 0.8389, 0.5545, 0.8385, 0.5546, 0.8385, 0.5545, 0.839, 0.5748, 0.8334, 0.5751, 0.8329, 0.5756, 0.8331, 0.5756, 0.8339, 0.5756, 0.8334, 0.5759, 0.8329, 0.5763, 0.8331, 0.5763, 0.8339, 0.5548, 0.839, 0.555, 0.8386, 0.5553, 0.8386, 0.5553, 0.8391, 0.5763, 0.8339, 0.5763, 0.8346, 0.5759, 0.8348, 0.5756, 0.8344, 0.565, 0.8389, 0.5649, 0.8396, 0.5647, 0.8396, 0.5647, 0.8389, 0.5656, 0.8389, 0.5653, 0.8389, 0.5653, 0.8382, 0.5656, 0.8389, 0.5654, 0.8396, 0.5653, 0.8396, 0.5653, 0.8389, 0.5668, 0.8328, 0.5668, 0.8336, 0.5663, 0.8338, 0.5661, 0.8333, 0.5653, 0.8389, 0.5653, 0.8396, 0.5653, 0.8396, 0.565, 0.8389, 0.5653, 0.8396, 0.5654, 0.8404, 0.5653, 0.8404, 0.5653, 0.8396, 0.5654, 0.8396, 0.5654, 0.8404, 0.5654, 0.8404, 0.5653, 0.8396, 0.5759, 0.8329, 0.576, 0.8323, 0.5763, 0.8323, 0.5763, 0.8331, 0.5546, 0.8385, 0.5548, 0.8378, 0.5549, 0.8378, 0.5548, 0.8385, 0.5545, 0.8385, 0.5546, 0.8378, 0.5548, 0.8378, 0.5546, 0.8385, 0.5763, 0.8346, 0.5763, 0.8354, 0.5761, 0.8354, 0.5759, 0.8348, 0.5649, 0.8396, 0.5649, 0.8404, 0.5648, 0.8404, 0.5647, 0.8396, 0.5751, 0.8329, 0.5753, 0.8323, 0.5756, 0.8323, 0.5756, 0.8331, 0.554, 0.8384, 0.5542, 0.8377, 0.5543, 0.8377, 0.5543, 0.8384, 0.5756, 0.8346, 0.5755, 0.8354, 0.5752, 0.8354, 0.5751, 0.8347, 0.555, 0.8386, 0.5552, 0.8379, 0.5553, 0.8379, 0.5553, 0.8386, 0.5668, 0.8336, 0.5668, 0.8344, 0.5665, 0.8344, 0.5663, 0.8338, 0.5659, 0.8396, 0.5659, 0.8404, 0.5658, 0.8404, 0.5657, 0.8396, 0.5688, 0.8274, 0.5693, 0.827, 0.5695, 0.8272, 0.5691, 0.8278, 0.5671, 0.8336, 0.5672, 0.8336, 0.5672, 0.8338, 0.567, 0.8338, 0.5668, 0.8336, 0.567, 0.8336, 0.567, 0.8338, 0.5669, 0.8338, 0.57, 0.8269, 0.5697, 0.827, 0.5697, 0.8268, 0.57, 0.8268, 0.5697, 0.8267, 0.57, 0.8268, 0.57, 0.8268, 0.5697, 0.8268, 0.5668, 0.8332, 0.567, 0.8328, 0.5672, 0.8329, 0.5672, 0.8336, 0.5536, 0.839, 0.5535, 0.8384, 0.5536, 0.8384, 0.5537, 0.8388, 0.5699, 0.8175, 0.5702, 0.8168, 0.5704, 0.8168, 0.5703, 0.8174, 0.5645, 0.8391, 0.5643, 0.8397, 0.5641, 0.8397, 0.5643, 0.839, 0.5761, 0.8311, 0.5761, 0.8313, 0.5759, 0.8313, 0.5759, 0.8311, 0.4694, 0.8127, 0.4694, 0.8139, 0.4668, 0.814, 0.4668, 0.8127, 0.4668, 0.8127, 0.466, 0.8116, 0.4695, 0.8116, 0.4694, 0.8127, 0.5777, 0.7848, 0.577, 0.7859, 0.5753, 0.7859, 0.5757, 0.7853, 0.4605, 0.8393, 0.4607, 0.8378, 0.4612, 0.8371, 0.4615, 0.8385, 0.4479, 0.8415, 0.449, 0.8405, 0.45, 0.8414, 0.449, 0.8426, 0.4694, 0.8139, 0.4693, 0.8163, 0.4674, 0.8166, 0.4668, 0.814, 0.4507, 0.8406, 0.4502, 0.8399, 0.4515, 0.84, 0.4517, 0.8411, 0.4607, 0.8378, 0.4604, 0.8366, 0.4608, 0.8359, 0.4612, 0.8371, 0.4391, 0.8482, 0.4387, 0.8486, 0.4381, 0.8478, 0.4386, 0.8471, 0.45, 0.8414, 0.449, 0.8405, 0.4502, 0.8399, 0.4507, 0.8406, 0.4529, 0.7983, 0.4518, 0.7998, 0.4488, 0.8005, 0.4512, 0.7986, 0.4657, 0.8232, 0.4658, 0.82, 0.4666, 0.8204, 0.4665, 0.8232, 0.4541, 0.7978, 0.4529, 0.7983, 0.4534, 0.7974, 0.454, 0.7971, 0.4666, 0.8204, 0.4664, 0.8191, 0.4677, 0.819, 0.4677, 0.8208, 0.4677, 0.8208, 0.4677, 0.819, 0.4691, 0.819, 0.4689, 0.8211, 0.4506, 0.8343, 0.4505, 0.8328, 0.4528, 0.8328, 0.4528, 0.8345, 0.4503, 0.803, 0.4509, 0.8018, 0.4524, 0.8021, 0.4516, 0.8036, 0.4693, 0.8163, 0.4691, 0.819, 0.4677, 0.819, 0.4674, 0.8166, 0.4659, 0.8173, 0.4664, 0.8191, 0.4654, 0.8193, 0.4645, 0.8184, 0.4674, 0.8166, 0.4677, 0.819, 0.4664, 0.8191, 0.4659, 0.8173, 0.4609, 0.8353, 0.4615, 0.8364, 0.4612, 0.8371, 0.4608, 0.8359, 0.4553, 0.834, 0.4542, 0.8329, 0.4543, 0.8319, 0.4552, 0.8321, 0.4194, 0.8237, 0.4213, 0.8212, 0.4236, 0.8192, 0.4262, 0.8177, 0.4286, 0.8166, 0.4305, 0.8143, 0.4324, 0.8117, 0.4342, 0.8085, 0.4357, 0.8049, 0.436, 0.8014, 0.4368, 0.7968, 0.4374, 0.8014, 0.4371, 0.8051, 0.4359, 0.8088, 0.434, 0.8119, 0.4321, 0.8146, 0.4308, 0.8173, 0.4315, 0.818, 0.4322, 0.8193, 0.4329, 0.8207, 0.4326, 0.8221, 0.4328, 0.8253, 0.4332, 0.8296, 0.4333, 0.8334, 0.4338, 0.8354, 0.431, 0.8377, 0.4335, 0.8395, 0.4339, 0.8407, 0.4347, 0.8417, 0.435, 0.8427, 0.436, 0.8444, 0.4373, 0.8477, 0.4374, 0.8491, 0.4371, 0.8497, 0.4367, 0.85, 0.4361, 0.8501, 0.4352, 0.85, 0.4322, 0.8489, 0.4295, 0.8477, 0.4273, 0.8466, 0.425, 0.8449, 0.4233, 0.8432, 0.4225, 0.8423, 0.4219, 0.8413, 0.4226, 0.8388, 0.4197, 0.8359, 0.4184, 0.8335, 0.4175, 0.8302, 0.418, 0.8262, 0.1882, 0.842, 0.1879, 0.8414, 0.1883, 0.8407, 0.1891, 0.8407, 0.1893, 0.8413, 0.189, 0.8419])
me_body_default.materials.append(mat_lpollypallete)
me_body_default.use_remesh_preserve_volume = False
me_body_default.use_remesh_preserve_attributes = False
me_body_default.use_mirror_vertex_groups = False
me_body_default.update()

# ---- objects
ob_rat = bpy.data.objects.new('Rat', me_body_default)

# ---- transforms, parenting, visibility, modifiers, constraints
ob_rat.location = (0.0, -0.5, 0.0)
ob_rat.rotation_euler = (1.571, -0.0, 0.0)
ob_rat.lineart.crease_threshold = 0.0
_m = ob_rat.modifiers.new('Mirror', 'MIRROR')
_m.use_clip = True
_m.merge_threshold = 0.016

# ---- collection membership
col_collection_1.objects.link(ob_rat)

# ---- scene / render settings (as saved in the file)
scene.frame_start = 1; scene.frame_end = 250; scene.frame_set(70)
scene.render.engine = 'BLENDER_EEVEE_NEXT'
scene.render.image_settings.color_mode = 'RGB'
scene.render.image_settings.compression = 90
scene.render.resolution_percentage = 50
scene.render.dither_intensity = 0.0
scene.render.bake_margin = 2
scene.cycles.use_denoising = False
scene.cycles.samples = 10
scene.cycles.sampling_pattern = 'TABULATED_SOBOL'
scene.cycles.light_sampling_threshold = 0.0
scene.cycles.use_adaptive_sampling = False
scene.cycles.use_light_tree = False
scene.cycles.blur_glossy = 0.0
scene.cycles.volume_bounces = 1
scene.cycles.pixel_filter_type = 'GAUSSIAN'
scene.cycles.sample_clamp_indirect = 0.0
scene.view_settings.view_transform = 'Standard'
bpy.context.view_layer.update()

# ---- added for rendering (the .blend has no active camera and no usable light): camera, sun
cam_auto = bpy.data.cameras.new('AutoCamera')
cam_auto.lens = 50.0
cam_auto.sensor_width = 36.0
cam_auto.clip_end = 1000.0
ob_auto_camera = bpy.data.objects.new('AutoCamera', cam_auto)
scene.collection.objects.link(ob_auto_camera)
ob_auto_camera.location = (1.90001, -2.21205, 2.14983)
ob_auto_camera.rotation_euler = (1.09748, -7.21219e-08, 0.694738)
scene.camera = ob_auto_camera
light_auto_sun = bpy.data.lights.new('AutoSun', 'SUN')
light_auto_sun.energy = 3.0
light_auto_sun.angle = 0.0523599
ob_auto_sun = bpy.data.objects.new('AutoSun', light_auto_sun)
scene.collection.objects.link(ob_auto_sun)
ob_auto_sun.rotation_euler = (0.872665, 0.174533, 0.523599)
bpy.context.view_layer.update()
